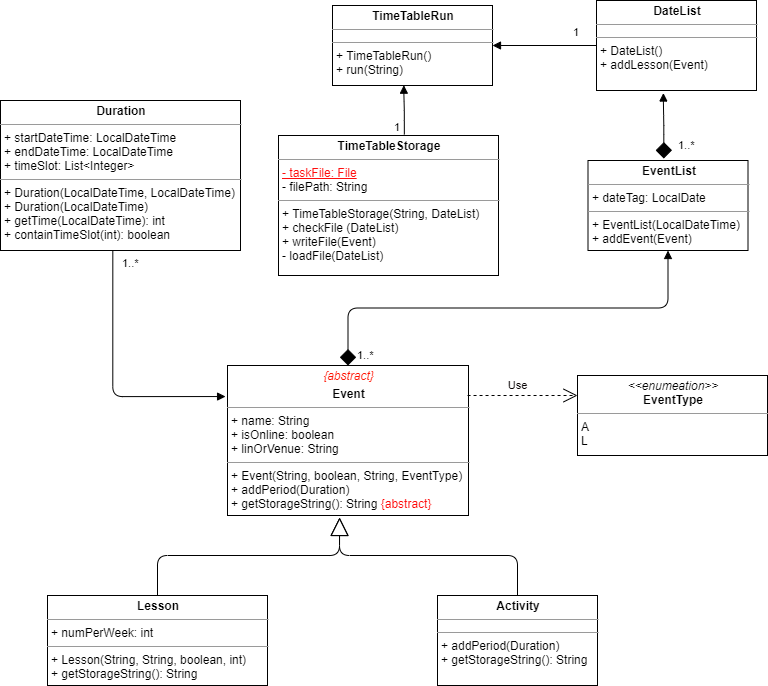

The diagram above was exported from draw.io. Its source (the exported page's mxGraphModel, read from the mxfile embedded in the PNG):
<mxGraphModel dx="1102" dy="614" grid="0" gridSize="10" guides="1" tooltips="1" connect="1" arrows="1" fold="1" page="0" pageScale="1" pageWidth="827" pageHeight="1169" math="0" shadow="0">
  <root>
    <mxCell id="0" />
    <mxCell id="1" parent="0" />
    <mxCell id="D09W5iZ9T6riWIHngCiJ-5" value="&lt;p style=&quot;margin: 0px ; margin-top: 4px ; text-align: center&quot;&gt;&lt;i&gt;&lt;font color=&quot;#ff1100&quot;&gt;{abstract}&lt;/font&gt;&lt;/i&gt;&lt;/p&gt;&lt;p style=&quot;margin: 0px ; margin-top: 4px ; text-align: center&quot;&gt;&lt;b&gt;Event&lt;/b&gt;&lt;/p&gt;&lt;hr size=&quot;1&quot;&gt;&lt;p style=&quot;margin: 0px ; margin-left: 4px&quot;&gt;+ name: String&lt;br&gt;+ isOnline: boolean&lt;/p&gt;&lt;p style=&quot;margin: 0px ; margin-left: 4px&quot;&gt;+ linOrVenue: String&lt;/p&gt;&lt;hr size=&quot;1&quot;&gt;&lt;p style=&quot;margin: 0px ; margin-left: 4px&quot;&gt;+ Event(String, boolean, String, EventType)&lt;br&gt;+ addPeriod(Duration)&lt;/p&gt;&lt;p style=&quot;margin: 0px ; margin-left: 4px&quot;&gt;+ getStorageString(): String&amp;nbsp;&lt;font color=&quot;#ff0808&quot;&gt;{abstract}&lt;/font&gt;&lt;/p&gt;" style="verticalAlign=top;align=left;overflow=fill;fontSize=12;fontFamily=Helvetica;html=1;" parent="1" vertex="1">
      <mxGeometry x="267" y="525" width="241" height="150" as="geometry" />
    </mxCell>
    <mxCell id="D09W5iZ9T6riWIHngCiJ-6" value="Extends" style="endArrow=block;endSize=16;endFill=0;entryX=0.465;entryY=1.013;entryDx=0;entryDy=0;entryPerimeter=0;html=1;fontColor=#FFFFFF;exitX=0.5;exitY=0;exitDx=0;exitDy=0;" parent="1" source="D09W5iZ9T6riWIHngCiJ-22" target="D09W5iZ9T6riWIHngCiJ-5" edge="1">
      <mxGeometry x="0.7074" y="-30" width="160" relative="1" as="geometry">
        <mxPoint x="277" y="755" as="sourcePoint" />
        <mxPoint x="447" y="755" as="targetPoint" />
        <Array as="points">
          <mxPoint x="197" y="715" />
          <mxPoint x="379" y="715" />
        </Array>
        <mxPoint x="-30" y="30" as="offset" />
      </mxGeometry>
    </mxCell>
    <mxCell id="D09W5iZ9T6riWIHngCiJ-21" value="Extends" style="endArrow=block;endSize=16;endFill=0;entryX=0.465;entryY=1.013;entryDx=0;entryDy=0;entryPerimeter=0;html=1;fontColor=#FFFFFF;exitX=0.5;exitY=0;exitDx=0;exitDy=0;" parent="1" source="D09W5iZ9T6riWIHngCiJ-38" edge="1">
      <mxGeometry x="0.7026" y="26" width="160" relative="1" as="geometry">
        <mxPoint x="557.3199999999999" y="754.56" as="sourcePoint" />
        <mxPoint x="379.06500000000005" y="677" as="targetPoint" />
        <Array as="points">
          <mxPoint x="557" y="715" />
          <mxPoint x="379" y="715" />
        </Array>
        <mxPoint x="26" y="26" as="offset" />
      </mxGeometry>
    </mxCell>
    <mxCell id="D09W5iZ9T6riWIHngCiJ-22" value="&lt;p style=&quot;margin: 0px ; margin-top: 4px ; text-align: center&quot;&gt;&lt;b&gt;Lesson&lt;/b&gt;&lt;/p&gt;&lt;hr size=&quot;1&quot;&gt;&lt;p style=&quot;margin: 0px ; margin-left: 4px&quot;&gt;+ numPerWeek: int&lt;/p&gt;&lt;hr size=&quot;1&quot;&gt;&lt;p style=&quot;margin: 0px ; margin-left: 4px&quot;&gt;+ Lesson(String, String, boolean, int)&lt;/p&gt;&lt;p style=&quot;margin: 0px ; margin-left: 4px&quot;&gt;+ getStorageString(): String&lt;/p&gt;" style="verticalAlign=top;align=left;overflow=fill;fontSize=12;fontFamily=Helvetica;html=1;" parent="1" vertex="1">
      <mxGeometry x="87" y="755" width="220" height="90" as="geometry" />
    </mxCell>
    <mxCell id="D09W5iZ9T6riWIHngCiJ-38" value="&lt;p style=&quot;margin: 0px ; margin-top: 4px ; text-align: center&quot;&gt;&lt;b&gt;Activity&lt;/b&gt;&lt;/p&gt;&lt;hr size=&quot;1&quot;&gt;&lt;p style=&quot;margin: 0px 0px 0px 4px ; line-height: 0%&quot;&gt;&lt;br&gt;&lt;/p&gt;&lt;hr size=&quot;1&quot;&gt;&lt;p style=&quot;margin: 0px ; margin-left: 4px&quot;&gt;+ addPeriod(Duration)&lt;/p&gt;&lt;p style=&quot;margin: 0px ; margin-left: 4px&quot;&gt;+ getStorageString(): String&lt;/p&gt;" style="verticalAlign=top;align=left;overflow=fill;fontSize=12;fontFamily=Helvetica;html=1;strokeColor=#000000;" parent="1" vertex="1">
      <mxGeometry x="477" y="755" width="160" height="90" as="geometry" />
    </mxCell>
    <mxCell id="D09W5iZ9T6riWIHngCiJ-39" value="&lt;p style=&quot;margin: 0px ; margin-top: 4px ; text-align: center&quot;&gt;&lt;i&gt;&amp;lt;&amp;lt;enumeation&amp;gt;&amp;gt;&lt;/i&gt;&lt;br&gt;&lt;b&gt;EventType&lt;/b&gt;&lt;/p&gt;&lt;hr size=&quot;1&quot;&gt;&lt;p style=&quot;margin: 0px ; margin-left: 4px&quot;&gt;A&lt;br&gt;L&lt;/p&gt;" style="verticalAlign=top;align=left;overflow=fill;fontSize=12;fontFamily=Helvetica;html=1;strokeColor=#000000;" parent="1" vertex="1">
      <mxGeometry x="617" y="535" width="190" height="80" as="geometry" />
    </mxCell>
    <mxCell id="D09W5iZ9T6riWIHngCiJ-40" value="Use" style="endArrow=open;endSize=12;dashed=1;html=1;fontColor=#050001;exitX=0.996;exitY=0.2;exitDx=0;exitDy=0;exitPerimeter=0;entryX=0;entryY=0.25;entryDx=0;entryDy=0;" parent="1" source="D09W5iZ9T6riWIHngCiJ-5" target="D09W5iZ9T6riWIHngCiJ-39" edge="1">
      <mxGeometry x="-0.0913" y="10" width="160" relative="1" as="geometry">
        <mxPoint x="477" y="574.5" as="sourcePoint" />
        <mxPoint x="637" y="574.5" as="targetPoint" />
        <mxPoint as="offset" />
      </mxGeometry>
    </mxCell>
    <mxCell id="D09W5iZ9T6riWIHngCiJ-41" value="&lt;p style=&quot;margin: 0px ; margin-top: 4px ; text-align: center&quot;&gt;&lt;b&gt;Duration&lt;/b&gt;&lt;/p&gt;&lt;hr size=&quot;1&quot;&gt;&lt;p style=&quot;margin: 0px ; margin-left: 4px&quot;&gt;+ startDateTime: LocalDateTime&lt;/p&gt;&lt;p style=&quot;margin: 0px ; margin-left: 4px&quot;&gt;+ endDateTime: LocalDateTime&lt;/p&gt;&lt;p style=&quot;margin: 0px ; margin-left: 4px&quot;&gt;+ timeSlot: List&amp;lt;Integer&amp;gt;&lt;/p&gt;&lt;hr size=&quot;1&quot;&gt;&lt;p style=&quot;margin: 0px ; margin-left: 4px&quot;&gt;+ Duration(LocalDateTime, LocalDateTime)&lt;/p&gt;&lt;p style=&quot;margin: 0px ; margin-left: 4px&quot;&gt;+ Duration(LocalDateTime)&lt;/p&gt;&lt;p style=&quot;margin: 0px ; margin-left: 4px&quot;&gt;+ getTime(LocalDateTime): int&lt;/p&gt;&lt;p style=&quot;margin: 0px ; margin-left: 4px&quot;&gt;+ containTimeSlot(int): boolean&lt;/p&gt;" style="verticalAlign=top;align=left;overflow=fill;fontSize=12;fontFamily=Helvetica;html=1;strokeColor=#000000;" parent="1" vertex="1">
      <mxGeometry x="40" y="260" width="240" height="150" as="geometry" />
    </mxCell>
    <mxCell id="D09W5iZ9T6riWIHngCiJ-45" value="" style="endArrow=block;endFill=1;html=1;edgeStyle=orthogonalEdgeStyle;align=left;verticalAlign=top;fontColor=#050001;entryX=-0.008;entryY=0.207;entryDx=0;entryDy=0;entryPerimeter=0;exitX=0.468;exitY=0.998;exitDx=0;exitDy=0;exitPerimeter=0;" parent="1" source="D09W5iZ9T6riWIHngCiJ-41" target="D09W5iZ9T6riWIHngCiJ-5" edge="1">
      <mxGeometry x="-1" relative="1" as="geometry">
        <mxPoint x="37" y="465" as="sourcePoint" />
        <mxPoint x="197" y="465" as="targetPoint" />
        <Array as="points">
          <mxPoint x="152" y="556" />
        </Array>
      </mxGeometry>
    </mxCell>
    <mxCell id="D09W5iZ9T6riWIHngCiJ-46" value="1..*" style="edgeLabel;resizable=0;html=1;align=left;verticalAlign=bottom;" parent="D09W5iZ9T6riWIHngCiJ-45" connectable="0" vertex="1">
      <mxGeometry x="-1" relative="1" as="geometry">
        <mxPoint x="7.68" y="21.3" as="offset" />
      </mxGeometry>
    </mxCell>
    <mxCell id="D09W5iZ9T6riWIHngCiJ-51" value="&lt;p style=&quot;margin: 0px ; margin-top: 4px ; text-align: center&quot;&gt;&lt;b&gt;EventList&lt;/b&gt;&lt;/p&gt;&lt;hr size=&quot;1&quot;&gt;&lt;p style=&quot;margin: 0px ; margin-left: 4px&quot;&gt;+ dateTag: LocalDate&lt;/p&gt;&lt;hr size=&quot;1&quot;&gt;&lt;p style=&quot;margin: 0px ; margin-left: 4px&quot;&gt;+ EventList(LocalDateTime)&lt;/p&gt;&lt;p style=&quot;margin: 0px ; margin-left: 4px&quot;&gt;+ addEvent(Event)&lt;/p&gt;" style="verticalAlign=top;align=left;overflow=fill;fontSize=12;fontFamily=Helvetica;html=1;strokeColor=#000000;" parent="1" vertex="1">
      <mxGeometry x="627.5" y="320" width="160" height="90" as="geometry" />
    </mxCell>
    <mxCell id="D09W5iZ9T6riWIHngCiJ-52" value="" style="endArrow=block;endFill=1;html=1;edgeStyle=orthogonalEdgeStyle;align=left;verticalAlign=top;fontColor=#050001;entryX=0.5;entryY=1;entryDx=0;entryDy=0;exitX=0.5;exitY=0;exitDx=0;exitDy=0;startArrow=diamond;startFill=1;startSize=14;" parent="1" source="D09W5iZ9T6riWIHngCiJ-5" target="D09W5iZ9T6riWIHngCiJ-51" edge="1">
      <mxGeometry x="-1" relative="1" as="geometry">
        <mxPoint x="307" y="505" as="sourcePoint" />
        <mxPoint x="467" y="505" as="targetPoint" />
      </mxGeometry>
    </mxCell>
    <mxCell id="D09W5iZ9T6riWIHngCiJ-53" value="1..*" style="edgeLabel;resizable=0;html=1;align=left;verticalAlign=bottom;" parent="D09W5iZ9T6riWIHngCiJ-52" connectable="0" vertex="1">
      <mxGeometry x="-1" relative="1" as="geometry">
        <mxPoint x="7.5" y="-2" as="offset" />
      </mxGeometry>
    </mxCell>
    <mxCell id="D09W5iZ9T6riWIHngCiJ-55" value="&lt;p style=&quot;margin: 0px ; margin-top: 4px ; text-align: center&quot;&gt;&lt;b&gt;DateList&lt;/b&gt;&lt;/p&gt;&lt;hr size=&quot;1&quot;&gt;&lt;p style=&quot;margin: 0px 0px 0px 4px ; line-height: 0% ; font-size: 1px&quot;&gt;&lt;br&gt;&lt;/p&gt;&lt;hr size=&quot;1&quot;&gt;&lt;p style=&quot;margin: 0px ; margin-left: 4px&quot;&gt;+ DateList()&lt;/p&gt;&lt;p style=&quot;margin: 0px ; margin-left: 4px&quot;&gt;+ addLesson(Event)&lt;/p&gt;" style="verticalAlign=top;align=left;overflow=fill;fontSize=12;fontFamily=Helvetica;html=1;strokeColor=#000000;" parent="1" vertex="1">
      <mxGeometry x="636" y="160" width="160" height="90" as="geometry" />
    </mxCell>
    <mxCell id="D09W5iZ9T6riWIHngCiJ-58" value="&lt;span style=&quot;color: rgba(0 , 0 , 0 , 0) ; font-family: monospace ; font-size: 0px&quot;&gt;%3CmxGraphModel%3E%3Croot%3E%3CmxCell%20id%3D%220%22%2F%3E%3CmxCell%20id%3D%221%22%20parent%3D%220%22%2F%3E%3CmxCell%20id%3D%222%22%20value%3D%22%22%20style%3D%22endArrow%3Dblock%3BendFill%3D1%3Bhtml%3D1%3BedgeStyle%3DorthogonalEdgeStyle%3Balign%3Dleft%3BverticalAlign%3Dtop%3BfontColor%3D%23050001%3BentryX%3D0.5%3BentryY%3D1%3BentryDx%3D0%3BentryDy%3D0%3BexitX%3D0.5%3BexitY%3D0%3BexitDx%3D0%3BexitDy%3D0%3B%22%20edge%3D%221%22%20parent%3D%221%22%3E%3CmxGeometry%20x%3D%22-1%22%20relative%3D%221%22%20as%3D%22geometry%22%3E%3CmxPoint%20x%3D%22265.5%22%20y%3D%22525%22%20as%3D%22sourcePoint%22%2F%3E%3CmxPoint%20x%3D%22265%22%20y%3D%22415%22%20as%3D%22targetPoint%22%2F%3E%3C%2FmxGeometry%3E%3C%2FmxCell%3E%3CmxCell%20id%3D%223%22%20value%3D%221..*%22%20style%3D%22edgeLabel%3Bresizable%3D0%3Bhtml%3D1%3Balign%3Dleft%3BverticalAlign%3Dbottom%3B%22%20connectable%3D%220%22%20vertex%3D%221%22%20parent%3D%222%22%3E%3CmxGeometry%20x%3D%22-1%22%20relative%3D%221%22%20as%3D%22geometry%22%2F%3E%3C%2FmxCell%3E%3C%2Froot%3E%3C%2FmxGraphModel%3E&lt;/span&gt;" style="text;html=1;align=center;verticalAlign=middle;resizable=0;points=[];autosize=1;fontColor=#050001;" parent="1" vertex="1">
      <mxGeometry x="732" y="230" width="20" height="20" as="geometry" />
    </mxCell>
    <mxCell id="D09W5iZ9T6riWIHngCiJ-59" value="" style="endArrow=block;endFill=1;html=1;edgeStyle=orthogonalEdgeStyle;align=left;verticalAlign=top;fontColor=#050001;entryX=0.418;entryY=1.028;entryDx=0;entryDy=0;exitX=0.474;exitY=-0.022;exitDx=0;exitDy=0;exitPerimeter=0;entryPerimeter=0;startArrow=diamond;startFill=1;startSize=14;" parent="1" source="D09W5iZ9T6riWIHngCiJ-51" target="D09W5iZ9T6riWIHngCiJ-55" edge="1">
      <mxGeometry x="-1" relative="1" as="geometry">
        <mxPoint x="702" y="295" as="sourcePoint" />
        <mxPoint x="702" y="190" as="targetPoint" />
      </mxGeometry>
    </mxCell>
    <mxCell id="D09W5iZ9T6riWIHngCiJ-60" value="1..*" style="edgeLabel;resizable=0;html=1;align=left;verticalAlign=bottom;" parent="D09W5iZ9T6riWIHngCiJ-59" connectable="0" vertex="1">
      <mxGeometry x="-1" relative="1" as="geometry">
        <mxPoint x="12.66" y="-5.02" as="offset" />
      </mxGeometry>
    </mxCell>
    <mxCell id="D09W5iZ9T6riWIHngCiJ-61" value="&lt;p style=&quot;margin: 0px ; margin-top: 4px ; text-align: center&quot;&gt;&lt;b&gt;TimeTableRun&lt;/b&gt;&lt;/p&gt;&lt;hr size=&quot;1&quot;&gt;&lt;p style=&quot;margin: 0px 0px 0px 4px ; line-height: 0%&quot;&gt;&lt;br&gt;&lt;/p&gt;&lt;hr size=&quot;1&quot;&gt;&lt;p style=&quot;margin: 0px ; margin-left: 4px&quot;&gt;+ TimeTableRun()&lt;/p&gt;&lt;p style=&quot;margin: 0px ; margin-left: 4px&quot;&gt;+ run(String)&lt;/p&gt;" style="verticalAlign=top;align=left;overflow=fill;fontSize=12;fontFamily=Helvetica;html=1;strokeColor=#000000;" parent="1" vertex="1">
      <mxGeometry x="372" y="165" width="160" height="80" as="geometry" />
    </mxCell>
    <mxCell id="D09W5iZ9T6riWIHngCiJ-62" value="" style="endArrow=block;endFill=1;html=1;edgeStyle=orthogonalEdgeStyle;align=left;verticalAlign=top;fontColor=#050001;entryX=1;entryY=0.5;entryDx=0;entryDy=0;exitX=0;exitY=0.5;exitDx=0;exitDy=0;startArrow=none;startFill=0;endSize=6;startSize=14;" parent="1" source="D09W5iZ9T6riWIHngCiJ-55" target="D09W5iZ9T6riWIHngCiJ-61" edge="1">
      <mxGeometry x="-1" relative="1" as="geometry">
        <mxPoint x="492" y="375" as="sourcePoint" />
        <mxPoint x="492" y="270" as="targetPoint" />
      </mxGeometry>
    </mxCell>
    <mxCell id="D09W5iZ9T6riWIHngCiJ-63" value="1" style="edgeLabel;resizable=0;html=1;align=left;verticalAlign=bottom;" parent="D09W5iZ9T6riWIHngCiJ-62" connectable="0" vertex="1">
      <mxGeometry x="-1" relative="1" as="geometry">
        <mxPoint x="-25" y="-5" as="offset" />
      </mxGeometry>
    </mxCell>
    <mxCell id="D09W5iZ9T6riWIHngCiJ-64" value="&lt;p style=&quot;margin: 0px ; margin-top: 4px ; text-align: center&quot;&gt;&lt;b&gt;TimeTableStorage&lt;/b&gt;&lt;/p&gt;&lt;hr size=&quot;1&quot;&gt;&lt;p style=&quot;margin: 0px ; margin-left: 4px&quot;&gt;&lt;u&gt;&lt;font color=&quot;#ff0d0d&quot;&gt;- taskFile: File&lt;/font&gt;&lt;/u&gt;&lt;/p&gt;&lt;p style=&quot;margin: 0px ; margin-left: 4px&quot;&gt;- filePath: String&lt;/p&gt;&lt;hr size=&quot;1&quot;&gt;&lt;p style=&quot;margin: 0px ; margin-left: 4px&quot;&gt;+ TimeTableStorage(String, DateList)&lt;/p&gt;&lt;p style=&quot;margin: 0px ; margin-left: 4px&quot;&gt;+ checkFile (DateList)&lt;/p&gt;&lt;p style=&quot;margin: 0px ; margin-left: 4px&quot;&gt;+ writeFile(Event)&lt;/p&gt;&lt;p style=&quot;margin: 0px ; margin-left: 4px&quot;&gt;- loadFile(DateList)&lt;/p&gt;" style="verticalAlign=top;align=left;overflow=fill;fontSize=12;fontFamily=Helvetica;html=1;strokeColor=#000000;" parent="1" vertex="1">
      <mxGeometry x="318" y="295" width="220" height="140" as="geometry" />
    </mxCell>
    <mxCell id="D09W5iZ9T6riWIHngCiJ-65" value="" style="endArrow=block;endFill=1;html=1;edgeStyle=orthogonalEdgeStyle;align=left;verticalAlign=top;fontColor=#050001;entryX=0.446;entryY=0.996;entryDx=0;entryDy=0;exitX=0.572;exitY=-0.007;exitDx=0;exitDy=0;entryPerimeter=0;exitPerimeter=0;" parent="1" source="D09W5iZ9T6riWIHngCiJ-64" target="D09W5iZ9T6riWIHngCiJ-61" edge="1">
      <mxGeometry x="-1" relative="1" as="geometry">
        <mxPoint x="596" y="270" as="sourcePoint" />
        <mxPoint x="492" y="270" as="targetPoint" />
      </mxGeometry>
    </mxCell>
    <mxCell id="D09W5iZ9T6riWIHngCiJ-66" value="1" style="edgeLabel;resizable=0;html=1;align=left;verticalAlign=bottom;" parent="D09W5iZ9T6riWIHngCiJ-65" connectable="0" vertex="1">
      <mxGeometry x="-1" relative="1" as="geometry">
        <mxPoint x="-11.84" y="0.98" as="offset" />
      </mxGeometry>
    </mxCell>
  </root>
</mxGraphModel>